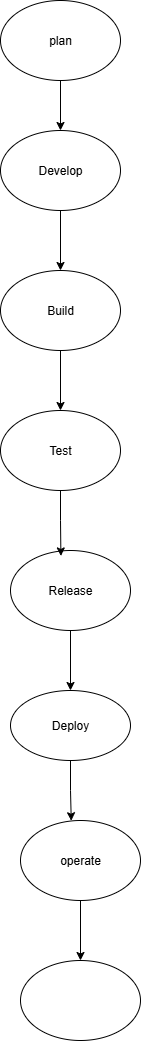

The diagram above was exported from draw.io. Its source (the exported page's mxGraphModel, read from the mxfile embedded in the PNG):
<mxGraphModel dx="1042" dy="562" grid="1" gridSize="10" guides="1" tooltips="1" connect="1" arrows="1" fold="1" page="1" pageScale="1" pageWidth="827" pageHeight="1169" math="0" shadow="0">
  <root>
    <mxCell id="0" />
    <mxCell id="1" parent="0" />
    <mxCell id="dmDFPtYln8IkJiAIfFZT-12" style="edgeStyle=orthogonalEdgeStyle;rounded=0;orthogonalLoop=1;jettySize=auto;html=1;exitX=0.5;exitY=1;exitDx=0;exitDy=0;entryX=0.5;entryY=0;entryDx=0;entryDy=0;" edge="1" parent="1" source="dmDFPtYln8IkJiAIfFZT-2" target="dmDFPtYln8IkJiAIfFZT-3">
      <mxGeometry relative="1" as="geometry" />
    </mxCell>
    <mxCell id="dmDFPtYln8IkJiAIfFZT-2" value="plan" style="ellipse;whiteSpace=wrap;html=1;" vertex="1" parent="1">
      <mxGeometry x="340" y="80" width="120" height="80" as="geometry" />
    </mxCell>
    <mxCell id="dmDFPtYln8IkJiAIfFZT-13" style="edgeStyle=orthogonalEdgeStyle;rounded=0;orthogonalLoop=1;jettySize=auto;html=1;exitX=0.5;exitY=1;exitDx=0;exitDy=0;" edge="1" parent="1" source="dmDFPtYln8IkJiAIfFZT-3" target="dmDFPtYln8IkJiAIfFZT-4">
      <mxGeometry relative="1" as="geometry" />
    </mxCell>
    <mxCell id="dmDFPtYln8IkJiAIfFZT-3" value="Develop" style="ellipse;whiteSpace=wrap;html=1;" vertex="1" parent="1">
      <mxGeometry x="340" y="210" width="120" height="80" as="geometry" />
    </mxCell>
    <mxCell id="dmDFPtYln8IkJiAIfFZT-14" style="edgeStyle=orthogonalEdgeStyle;rounded=0;orthogonalLoop=1;jettySize=auto;html=1;exitX=0.5;exitY=1;exitDx=0;exitDy=0;" edge="1" parent="1" source="dmDFPtYln8IkJiAIfFZT-4" target="dmDFPtYln8IkJiAIfFZT-5">
      <mxGeometry relative="1" as="geometry" />
    </mxCell>
    <mxCell id="dmDFPtYln8IkJiAIfFZT-4" value="Build" style="ellipse;whiteSpace=wrap;html=1;" vertex="1" parent="1">
      <mxGeometry x="340" y="350" width="120" height="80" as="geometry" />
    </mxCell>
    <mxCell id="dmDFPtYln8IkJiAIfFZT-5" value="Test" style="ellipse;whiteSpace=wrap;html=1;" vertex="1" parent="1">
      <mxGeometry x="340" y="490" width="120" height="80" as="geometry" />
    </mxCell>
    <mxCell id="dmDFPtYln8IkJiAIfFZT-16" value="" style="edgeStyle=orthogonalEdgeStyle;rounded=0;orthogonalLoop=1;jettySize=auto;html=1;" edge="1" parent="1" source="dmDFPtYln8IkJiAIfFZT-6" target="dmDFPtYln8IkJiAIfFZT-7">
      <mxGeometry relative="1" as="geometry" />
    </mxCell>
    <mxCell id="dmDFPtYln8IkJiAIfFZT-6" value="Release" style="ellipse;whiteSpace=wrap;html=1;" vertex="1" parent="1">
      <mxGeometry x="350" y="630" width="120" height="80" as="geometry" />
    </mxCell>
    <mxCell id="dmDFPtYln8IkJiAIfFZT-7" value="Deploy" style="ellipse;whiteSpace=wrap;html=1;" vertex="1" parent="1">
      <mxGeometry x="350" y="770" width="120" height="70" as="geometry" />
    </mxCell>
    <mxCell id="dmDFPtYln8IkJiAIfFZT-21" style="edgeStyle=orthogonalEdgeStyle;rounded=0;orthogonalLoop=1;jettySize=auto;html=1;exitX=0.5;exitY=1;exitDx=0;exitDy=0;entryX=0.5;entryY=0;entryDx=0;entryDy=0;" edge="1" parent="1" source="dmDFPtYln8IkJiAIfFZT-8" target="dmDFPtYln8IkJiAIfFZT-9">
      <mxGeometry relative="1" as="geometry" />
    </mxCell>
    <mxCell id="dmDFPtYln8IkJiAIfFZT-8" value="operate" style="ellipse;whiteSpace=wrap;html=1;" vertex="1" parent="1">
      <mxGeometry x="360" y="900" width="120" height="80" as="geometry" />
    </mxCell>
    <mxCell id="dmDFPtYln8IkJiAIfFZT-9" value="" style="ellipse;whiteSpace=wrap;html=1;" vertex="1" parent="1">
      <mxGeometry x="360" y="1040" width="120" height="80" as="geometry" />
    </mxCell>
    <mxCell id="dmDFPtYln8IkJiAIfFZT-15" style="edgeStyle=orthogonalEdgeStyle;rounded=0;orthogonalLoop=1;jettySize=auto;html=1;exitX=0.5;exitY=1;exitDx=0;exitDy=0;entryX=0.42;entryY=0.068;entryDx=0;entryDy=0;entryPerimeter=0;" edge="1" parent="1" source="dmDFPtYln8IkJiAIfFZT-5" target="dmDFPtYln8IkJiAIfFZT-6">
      <mxGeometry relative="1" as="geometry" />
    </mxCell>
    <mxCell id="dmDFPtYln8IkJiAIfFZT-20" style="edgeStyle=orthogonalEdgeStyle;rounded=0;orthogonalLoop=1;jettySize=auto;html=1;exitX=0.5;exitY=1;exitDx=0;exitDy=0;entryX=0.423;entryY=0.003;entryDx=0;entryDy=0;entryPerimeter=0;" edge="1" parent="1" source="dmDFPtYln8IkJiAIfFZT-7" target="dmDFPtYln8IkJiAIfFZT-8">
      <mxGeometry relative="1" as="geometry" />
    </mxCell>
  </root>
</mxGraphModel>